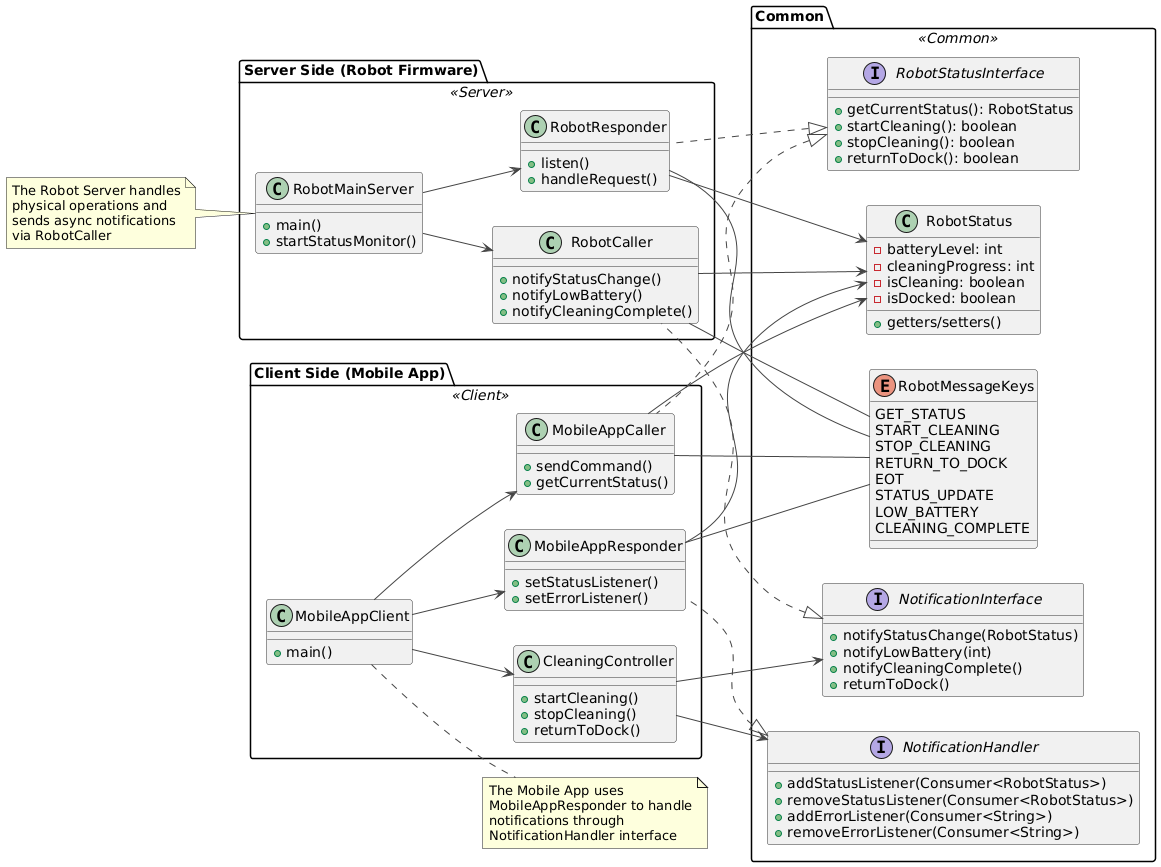

The diagram above was rendered by PlantUML. Its source (embedded in the PNG):
@startuml
left to right direction

' Define common styles
skinparam class {
    BackgroundColor<<Server>> LightBlue
    BackgroundColor<<Client>> LightGreen
    BackgroundColor<<Common>> LightYellow
    ArrowColor #444444
    BorderColor #333333
}

' Server Side Components
package "Server Side (Robot Firmware)" <<Server>> {
    class RobotMainServer {
        +main()
        +startStatusMonitor()
    }
    
    class RobotResponder {
        +listen()
        +handleRequest()
    }
    
    class RobotCaller {
        +notifyStatusChange()
        +notifyLowBattery()
        +notifyCleaningComplete()
    }
    
    RobotMainServer --> RobotResponder
    RobotMainServer --> RobotCaller
}

' Common Components
package "Common" <<Common>> {
    enum RobotMessageKeys {
        GET_STATUS
        START_CLEANING
        STOP_CLEANING
        RETURN_TO_DOCK
        EOT
        STATUS_UPDATE
        LOW_BATTERY
        CLEANING_COMPLETE
    }
    
    class RobotStatus {
        -batteryLevel: int
        -cleaningProgress: int
        -isCleaning: boolean
        -isDocked: boolean
        +getters/setters()
    }
    
    interface RobotStatusInterface {
        +getCurrentStatus(): RobotStatus
        +startCleaning(): boolean
        +stopCleaning(): boolean
        +returnToDock(): boolean
    }
    
    interface NotificationInterface {
        +notifyStatusChange(RobotStatus)
        +notifyLowBattery(int)
        +notifyCleaningComplete()
        +returnToDock()
    }
    
    interface NotificationHandler {
        +addStatusListener(Consumer<RobotStatus>)
        +removeStatusListener(Consumer<RobotStatus>)
        +addErrorListener(Consumer<String>)
        +removeErrorListener(Consumer<String>)
    }
}

' Client Side Components
package "Client Side (Mobile App)" <<Client>> {
    class MobileAppClient {
        +main()
    }
    
    class MobileAppCaller {
        +sendCommand()
        +getCurrentStatus()
    }
    
    class MobileAppResponder {
        +setStatusListener()
        +setErrorListener()
    }
    
    class CleaningController {
        +startCleaning()
        +stopCleaning()
        +returnToDock()
    }
    
    MobileAppClient --> MobileAppCaller
    MobileAppClient --> MobileAppResponder
    MobileAppClient --> CleaningController
}

' Implementations
RobotResponder .up.|> RobotStatusInterface
RobotCaller .up.|> NotificationInterface
MobileAppCaller .up.|> RobotStatusInterface
MobileAppResponder .up.|> NotificationHandler

' Relationships
RobotResponder -- RobotMessageKeys
RobotCaller -- RobotMessageKeys
MobileAppCaller -- RobotMessageKeys
MobileAppResponder -- RobotMessageKeys

RobotResponder --> RobotStatus
RobotCaller --> RobotStatus
MobileAppCaller --> RobotStatus
MobileAppResponder --> RobotStatus
CleaningController --> NotificationInterface
CleaningController --> NotificationHandler

note left of RobotMainServer
  The Robot Server handles
  physical operations and
  sends async notifications
  via RobotCaller
end note

note right of MobileAppClient
  The Mobile App uses
  MobileAppResponder to handle
  notifications through
  NotificationHandler interface
end note
@enduml